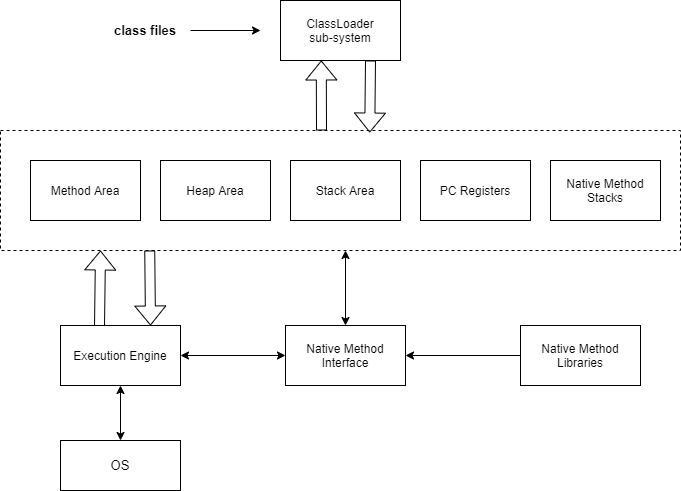

The diagram above was exported from draw.io. Its source (the exported page's mxGraphModel, read from the mxfile embedded in the PNG):
<mxGraphModel dx="1028" dy="636" grid="1" gridSize="10" guides="1" tooltips="1" connect="1" arrows="1" fold="1" page="1" pageScale="1" pageWidth="827" pageHeight="1169" math="0" shadow="0">
  <root>
    <mxCell id="0" />
    <mxCell id="1" parent="0" />
    <mxCell id="Ga_os-C_rZJivpuYmb52-1" value="ClassLoader&lt;br&gt;sub-system" style="rounded=0;whiteSpace=wrap;html=1;" vertex="1" parent="1">
      <mxGeometry x="360" y="200" width="120" height="60" as="geometry" />
    </mxCell>
    <mxCell id="Ga_os-C_rZJivpuYmb52-2" value="" style="rounded=0;whiteSpace=wrap;html=1;dashed=1;" vertex="1" parent="1">
      <mxGeometry x="80" y="330" width="680" height="120" as="geometry" />
    </mxCell>
    <mxCell id="Ga_os-C_rZJivpuYmb52-6" value="Method Area" style="rounded=0;whiteSpace=wrap;html=1;" vertex="1" parent="1">
      <mxGeometry x="110" y="360" width="110" height="60" as="geometry" />
    </mxCell>
    <mxCell id="Ga_os-C_rZJivpuYmb52-7" value="Heap Area" style="rounded=0;whiteSpace=wrap;html=1;" vertex="1" parent="1">
      <mxGeometry x="240" y="360" width="110" height="60" as="geometry" />
    </mxCell>
    <mxCell id="Ga_os-C_rZJivpuYmb52-8" value="Stack Area" style="rounded=0;whiteSpace=wrap;html=1;" vertex="1" parent="1">
      <mxGeometry x="370" y="360" width="110" height="60" as="geometry" />
    </mxCell>
    <mxCell id="Ga_os-C_rZJivpuYmb52-9" value="PC Registers" style="rounded=0;whiteSpace=wrap;html=1;" vertex="1" parent="1">
      <mxGeometry x="500" y="360" width="110" height="60" as="geometry" />
    </mxCell>
    <mxCell id="Ga_os-C_rZJivpuYmb52-10" value="Native Method Stacks" style="rounded=0;whiteSpace=wrap;html=1;" vertex="1" parent="1">
      <mxGeometry x="630" y="360" width="110" height="60" as="geometry" />
    </mxCell>
    <mxCell id="Ga_os-C_rZJivpuYmb52-11" value="" style="endArrow=classic;html=1;rounded=0;" edge="1" parent="1">
      <mxGeometry width="50" height="50" relative="1" as="geometry">
        <mxPoint x="270" y="230" as="sourcePoint" />
        <mxPoint x="340" y="230" as="targetPoint" />
      </mxGeometry>
    </mxCell>
    <mxCell id="Ga_os-C_rZJivpuYmb52-12" value="&lt;font style=&quot;font-size: 13px&quot;&gt;&lt;b&gt;class files&lt;/b&gt;&lt;/font&gt;" style="text;html=1;strokeColor=none;fillColor=none;align=center;verticalAlign=middle;whiteSpace=wrap;rounded=0;" vertex="1" parent="1">
      <mxGeometry x="180" y="215" width="90" height="30" as="geometry" />
    </mxCell>
    <mxCell id="Ga_os-C_rZJivpuYmb52-13" value="" style="shape=flexArrow;endArrow=classic;html=1;rounded=0;fontSize=13;exitX=0.75;exitY=1;exitDx=0;exitDy=0;entryX=0.543;entryY=0.017;entryDx=0;entryDy=0;entryPerimeter=0;" edge="1" parent="1" source="Ga_os-C_rZJivpuYmb52-1" target="Ga_os-C_rZJivpuYmb52-2">
      <mxGeometry width="50" height="50" relative="1" as="geometry">
        <mxPoint x="350" y="430" as="sourcePoint" />
        <mxPoint x="400" y="380" as="targetPoint" />
      </mxGeometry>
    </mxCell>
    <mxCell id="Ga_os-C_rZJivpuYmb52-15" value="" style="shape=flexArrow;endArrow=classic;html=1;rounded=0;fontSize=13;entryX=0.543;entryY=0.017;entryDx=0;entryDy=0;entryPerimeter=0;" edge="1" parent="1">
      <mxGeometry width="50" height="50" relative="1" as="geometry">
        <mxPoint x="401" y="330" as="sourcePoint" />
        <mxPoint x="400.76" y="260" as="targetPoint" />
      </mxGeometry>
    </mxCell>
    <mxCell id="Ga_os-C_rZJivpuYmb52-16" value="" style="shape=flexArrow;endArrow=classic;html=1;rounded=0;fontSize=13;exitX=0.75;exitY=1;exitDx=0;exitDy=0;entryX=0.75;entryY=0;entryDx=0;entryDy=0;" edge="1" parent="1" target="Ga_os-C_rZJivpuYmb52-18">
      <mxGeometry width="50" height="50" relative="1" as="geometry">
        <mxPoint x="229.24" y="450" as="sourcePoint" />
        <mxPoint x="228.48000000000002" y="522.04" as="targetPoint" />
      </mxGeometry>
    </mxCell>
    <mxCell id="Ga_os-C_rZJivpuYmb52-17" value="" style="shape=flexArrow;endArrow=classic;html=1;rounded=0;fontSize=13;entryX=0.543;entryY=0.017;entryDx=0;entryDy=0;entryPerimeter=0;exitX=0.325;exitY=0.017;exitDx=0;exitDy=0;exitPerimeter=0;" edge="1" parent="1" source="Ga_os-C_rZJivpuYmb52-18">
      <mxGeometry width="50" height="50" relative="1" as="geometry">
        <mxPoint x="180.24" y="520" as="sourcePoint" />
        <mxPoint x="180" y="450" as="targetPoint" />
      </mxGeometry>
    </mxCell>
    <mxCell id="Ga_os-C_rZJivpuYmb52-18" value="Execution Engine" style="rounded=0;whiteSpace=wrap;html=1;" vertex="1" parent="1">
      <mxGeometry x="140" y="525" width="120" height="60" as="geometry" />
    </mxCell>
    <mxCell id="Ga_os-C_rZJivpuYmb52-19" value="Native Method Interface" style="rounded=0;whiteSpace=wrap;html=1;" vertex="1" parent="1">
      <mxGeometry x="365" y="525" width="120" height="60" as="geometry" />
    </mxCell>
    <mxCell id="Ga_os-C_rZJivpuYmb52-20" value="Native Method Libraries" style="rounded=0;whiteSpace=wrap;html=1;" vertex="1" parent="1">
      <mxGeometry x="600" y="525" width="120" height="60" as="geometry" />
    </mxCell>
    <mxCell id="Ga_os-C_rZJivpuYmb52-21" value="" style="endArrow=classic;startArrow=classic;html=1;rounded=0;fontSize=13;exitX=1;exitY=0.5;exitDx=0;exitDy=0;entryX=0;entryY=0.5;entryDx=0;entryDy=0;" edge="1" parent="1" source="Ga_os-C_rZJivpuYmb52-18" target="Ga_os-C_rZJivpuYmb52-19">
      <mxGeometry width="50" height="50" relative="1" as="geometry">
        <mxPoint x="350" y="430" as="sourcePoint" />
        <mxPoint x="400" y="380" as="targetPoint" />
      </mxGeometry>
    </mxCell>
    <mxCell id="Ga_os-C_rZJivpuYmb52-22" value="" style="endArrow=classic;html=1;rounded=0;fontSize=13;entryX=1;entryY=0.5;entryDx=0;entryDy=0;exitX=0;exitY=0.5;exitDx=0;exitDy=0;" edge="1" parent="1" source="Ga_os-C_rZJivpuYmb52-20" target="Ga_os-C_rZJivpuYmb52-19">
      <mxGeometry width="50" height="50" relative="1" as="geometry">
        <mxPoint x="350" y="430" as="sourcePoint" />
        <mxPoint x="400" y="380" as="targetPoint" />
      </mxGeometry>
    </mxCell>
    <mxCell id="Ga_os-C_rZJivpuYmb52-23" value="" style="endArrow=classic;startArrow=classic;html=1;rounded=0;fontSize=13;exitX=0.5;exitY=0;exitDx=0;exitDy=0;" edge="1" parent="1" source="Ga_os-C_rZJivpuYmb52-19">
      <mxGeometry width="50" height="50" relative="1" as="geometry">
        <mxPoint x="350" y="430" as="sourcePoint" />
        <mxPoint x="425" y="450" as="targetPoint" />
      </mxGeometry>
    </mxCell>
    <mxCell id="Ga_os-C_rZJivpuYmb52-24" value="OS" style="rounded=0;whiteSpace=wrap;html=1;fontSize=13;" vertex="1" parent="1">
      <mxGeometry x="140" y="640" width="120" height="50" as="geometry" />
    </mxCell>
    <mxCell id="Ga_os-C_rZJivpuYmb52-25" value="" style="endArrow=classic;startArrow=classic;html=1;rounded=0;fontSize=13;exitX=0.5;exitY=0;exitDx=0;exitDy=0;entryX=0.5;entryY=1;entryDx=0;entryDy=0;" edge="1" parent="1" source="Ga_os-C_rZJivpuYmb52-24" target="Ga_os-C_rZJivpuYmb52-18">
      <mxGeometry width="50" height="50" relative="1" as="geometry">
        <mxPoint x="350" y="430" as="sourcePoint" />
        <mxPoint x="400" y="380" as="targetPoint" />
      </mxGeometry>
    </mxCell>
  </root>
</mxGraphModel>